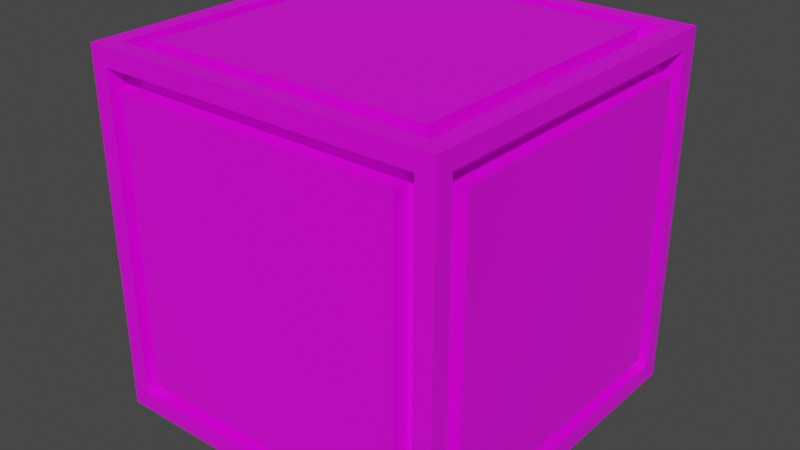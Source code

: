 # Source: stone_tile4.blend  (saved by Blender 3.2.14; exported with 4.5.12 LTS)
import bpy
from mathutils import Matrix  # noqa: F401  (used for matrix-valued properties, if any)

bpy.ops.wm.read_factory_settings(use_empty=True)
scene = bpy.context.scene
scene.name = 'Scene'

# ---- collections
col_collection = bpy.data.collections.new('Collection'); scene.collection.children.link(col_collection)

# ---- images (referenced by path relative to the original .blend; pixels are not part of the script)
import os
ASSET_DIR = os.environ.get("B2B_ASSET_DIR", "")  # directory of the original .blend (textures are referenced by path, not embedded)
HERE = os.path.dirname(os.path.abspath(__file__))  # packed textures are extracted next to this script under _unpacked/

def load_image(name, relpath, width, height, colorspace="sRGB"):
    """Load a texture the original file referenced (path relative to the .blend, or extracted next to this script)."""
    p = next((c for c in (os.path.join(HERE, relpath), os.path.join(ASSET_DIR, relpath)) if relpath and os.path.exists(c)), "")
    if p:
        img = bpy.data.images.load(p, check_existing=True)
        img.name = name
    else:  # same state as the original file: an image datablock whose file is absent (Cycles renders it pink)
        img = bpy.data.images.new(name, width, height)
        img.source = "FILE"
        img.filepath = "//" + (relpath or name)
    img.colorspace_settings.name = colorspace
    return img
img_carry_vault_tex_png = load_image('carry_vault_tex.png', 'carry_vault_tex.png', 1024, 1024, 'sRGB')

# ---- materials (node trees are filled in below, after node groups)
mat_carry_vault_material = bpy.data.materials.new('carry_vault_material')
mat_carry_vault_material.alpha_threshold = 0.0
mat_carry_vault_material.use_transparent_shadow = False
mat_carry_vault_material.line_color = (0.0, 0.0, 0.0, 1.0)

# ---- material node trees
mat_carry_vault_material.use_nodes = True; mat_carry_vault_material.node_tree.nodes.clear()
_N = mat_carry_vault_material.node_tree.nodes; _L = mat_carry_vault_material.node_tree.links
n0 = _N.new('ShaderNodeOutputMaterial'); n0.name = 'Material Output'; n0.location = (300, 300)
n1 = _N.new('ShaderNodeBsdfPrincipled'); n1.name = 'Principled BSDF'; n1.location = (10, 300)
n1.distribution = 'GGX'
n1.subsurface_method = 'RANDOM_WALK_SKIN'
n1.inputs[2].default_value = 0.4
n1.inputs[3].default_value = 1.45
n1.inputs[27].default_value = (0.0, 0.0, 0.0, 1.0)
n1.inputs[28].default_value = 1.0
n2 = _N.new('ShaderNodeTexImage'); n2.name = '画像テクスチャ'; n2.location = (-280, 280)
n2.image = img_carry_vault_tex_png
_L.new(n1.outputs[0], n0.inputs[0])
_L.new(n2.outputs[0], n1.inputs[0])
n0.is_active_output = True

# ---- world
world_world = bpy.data.worlds.new('World'); scene.world = world_world
world_world.use_nodes = True; world_world.node_tree.nodes.clear()
_N = world_world.node_tree.nodes; _L = world_world.node_tree.links
n0 = _N.new('ShaderNodeOutputWorld'); n0.name = 'World Output'; n0.location = (300, 300)
n1 = _N.new('ShaderNodeBackground'); n1.name = 'Background'; n1.location = (10, 300)
n1.inputs[0].default_value = (0.05088, 0.05088, 0.05088, 1.0)
_L.new(n1.outputs[0], n0.inputs[0])
n0.is_active_output = True
world_world.color = (0.05088, 0.05088, 0.05088)
world_world.use_sun_shadow = False
world_world.sun_shadow_jitter_overblur = 0.0

# ---- meshes
me_cube = bpy.data.meshes.new('Cube')
me_cube.from_pydata([(-1.0, 0.9, -1.9), (-1.0, -0.9, -1.9), (-0.9, 0.9, -2.0), (-0.9, -0.9, -2.0), (-0.9, 0.8, -1.8), (-0.9, -0.8, -1.8), (-1.0, 0.8, -1.8), (-1.0, -0.8, -1.8), (1.0, 0.9, -1.9), (1.0, -0.9, -1.9), (0.9, 0.9, -2.0), (0.9, -0.9, -2.0), (0.9, 0.8, -1.8), (0.9, -0.8, -1.8), (1.0, 0.8, -1.8), (1.0, -0.8, -1.8), (-0.9, 1.0, -1.9), (-0.9, -1.0, -1.9), (0.9, -1.0, -1.9), (0.9, 1.0, -1.9), (-0.8, 0.8, -1.9), (-0.8, -0.8, -1.9), (0.8, -0.8, -1.9), (0.8, 0.8, -1.9), (-0.9, 0.9, -1.9), (-0.9, -0.9, -1.9), (0.9, -0.9, -1.9), (0.9, 0.9, -1.9), (-0.8, 0.8, -2.0), (-0.8, -0.8, -2.0), (0.8, -0.8, -2.0), (0.8, 0.8, -2.0), (-1.0, 0.9, -0.1), (-1.0, -0.9, -0.1), (-0.9, 0.9, 0.0), (-0.9, -0.9, 0.0), (-0.9, 0.8, -0.2), (-0.9, -0.8, -0.2), (-0.9, 0.9, -0.1), (-0.9, -0.9, -0.1), (-1.0, 0.8, -0.2), (-1.0, -0.8, -0.2), (1.0, 0.9, -0.1), (1.0, -0.9, -0.1), (0.9, 0.9, 0.0), (0.9, -0.9, 0.0), (0.9, 0.8, -0.2), (0.9, -0.8, -0.2), (0.9, 0.9, -0.1), (1.0, 0.8, -0.2), (1.0, -0.8, -0.2), (-0.9, 1.0, -0.1), (-0.9, -1.0, -0.1), (0.9, -1.0, -0.1), (0.9, 1.0, -0.1), (-0.8, 0.8, -0.1), (-0.8, -0.8, -0.1), (0.8, -0.8, -0.1), (0.8, 0.8, -0.1), (0.9, -0.9, -0.1), (-0.8, 0.8, 0.0), (-0.8, -0.8, 0.0), (0.8, -0.8, 0.0), (0.8, 0.8, 0.0), (-1.0, -1.0, -2.0), (1.0, -1.0, -2.0), (1.0, -1.0, 0.0), (-1.0, -1.0, 0.0), (-0.8, -0.9, -1.8), (0.8, -0.9, -1.8), (0.8, -0.9, -0.2), (-0.8, -0.9, -0.2), (-0.8, -1.0, -1.8), (0.8, -1.0, -1.8), (0.8, -1.0, -0.2), (-0.8, -1.0, -0.2), (-1.0, 1.0, -2.0), (1.0, 1.0, -2.0), (-1.0, 1.0, 0.0), (1.0, 1.0, 0.0), (-0.8, 0.9, -1.8), (0.8, 0.9, -1.8), (-0.8, 0.9, -0.2), (0.8, 0.9, -0.2), (-0.8, 1.0, -1.8), (0.8, 1.0, -1.8), (-0.8, 1.0, -0.2), (0.8, 1.0, -0.2)], [], [(11, 3, 25, 26), (1, 0, 76, 64), (0, 1, 25, 24), (5, 4, 24, 25), (5, 37, 41, 7), (4, 5, 7, 6), (9, 65, 77, 8), (52, 17, 25, 39), (8, 27, 26, 9), (13, 26, 27, 12), (59, 26, 13, 47), (12, 14, 15, 13), (2, 3, 64, 76), (3, 11, 65, 64), (11, 10, 77, 65), (10, 2, 76, 77), (21, 20, 28, 29), (10, 11, 26, 27), (3, 2, 24, 25), (2, 10, 27, 24), (20, 21, 25, 24), (21, 22, 26, 25), (22, 23, 27, 26), (23, 20, 24, 27), (29, 28, 31, 30), (20, 23, 31, 28), (22, 21, 29, 30), (23, 22, 30, 31), (9, 43, 66, 65), (25, 39, 37, 5), (45, 59, 39, 35), (33, 67, 78, 32), (1, 33, 39, 25), (32, 38, 39, 33), (37, 39, 38, 36), (1, 64, 67, 33), (36, 40, 41, 37), (43, 42, 79, 66), (9, 26, 59, 43), (42, 43, 59, 48), (47, 46, 48, 59), (50, 47, 13, 15), (46, 47, 50, 49), (34, 78, 67, 35), (35, 67, 66, 45), (45, 66, 79, 44), (44, 79, 78, 34), (56, 61, 60, 55), (44, 48, 59, 45), (35, 39, 38, 34), (34, 38, 48, 44), (55, 38, 39, 56), (56, 39, 59, 57), (57, 59, 48, 58), (58, 48, 38, 55), (61, 62, 63, 60), (55, 60, 63, 58), (57, 62, 61, 56), (58, 63, 62, 57), (50, 15, 14, 49), (7, 41, 40, 6), (6, 40, 36, 4), (38, 24, 4, 36), (76, 0, 32, 78), (38, 32, 0, 24), (18, 17, 64, 65), (53, 18, 65, 66), (17, 52, 67, 64), (52, 53, 66, 67), (70, 71, 75, 74), (17, 18, 26, 25), (53, 52, 39, 59), (18, 53, 59, 26), (69, 68, 25, 26), (70, 69, 26, 59), (68, 71, 39, 25), (71, 70, 59, 39), (73, 74, 75, 72), (69, 70, 74, 73), (71, 68, 72, 75), (68, 69, 73, 72), (14, 12, 46, 49), (27, 48, 46, 12), (77, 79, 42, 8), (48, 27, 8, 42), (16, 51, 38, 24), (16, 19, 77, 76), (54, 51, 78, 79), (51, 16, 76, 78), (19, 54, 79, 77), (81, 80, 84, 85), (19, 16, 24, 27), (54, 19, 27, 48), (51, 54, 48, 38), (80, 81, 27, 24), (83, 82, 38, 48), (82, 80, 24, 38), (81, 83, 48, 27), (85, 84, 86, 87), (83, 81, 85, 87), (82, 83, 87, 86), (80, 82, 86, 84)])
_uv = me_cube.uv_layers.new(name='UVMap')
_uv.uv.foreach_set('vector', [0.02221, 0.7801, 0.02044, 0.7782, 0.02086, 0.7784, 0.02225, 0.78, 0.01964, 0.7776, 0.02673, 0.7771, 0.0262, 0.7777, 0.01991, 0.7779, 0.02673, 0.7771, 0.01964, 0.7776, 0.01931, 0.7772, 0.02709, 0.7767, 0.03332, 0.8519, 0.03812, 0.852, 0.03842, 0.8523, 0.03302, 0.8522, 0.04465, 0.7861, 0.04469, 0.7813, 0.04505, 0.7817, 0.04494, 0.7858, 0.04933, 0.7856, 0.04465, 0.7861, 0.04494, 0.7858, 0.049, 0.7853, 0.02222, 0.7803, 0.02216, 0.7802, 0.02385, 0.7801, 0.02373, 0.7802, 0.02004, 0.7836, 0.02015, 0.7784, 0.02047, 0.7789, 0.02025, 0.7832, 0.02373, 0.7802, 0.02367, 0.7803, 0.0223, 0.7804, 0.02222, 0.7803, 0.04354, 0.852, 0.04384, 0.8523, 0.03844, 0.8523, 0.03874, 0.852, 0.04386, 0.8469, 0.04384, 0.8523, 0.04354, 0.852, 0.04356, 0.8472, 0.03126, 0.7827, 0.0316, 0.7824, 0.03561, 0.782, 0.03591, 0.7823, 0.02563, 0.7779, 0.02044, 0.7782, 0.01991, 0.7779, 0.0262, 0.7777, 0.02044, 0.7782, 0.02221, 0.7801, 0.02216, 0.7802, 0.01991, 0.7779, 0.02221, 0.7801, 0.0238, 0.78, 0.02385, 0.7801, 0.02216, 0.7802, 0.0238, 0.78, 0.02563, 0.7779, 0.0262, 0.7777, 0.02385, 0.7801, 0.02348, 0.7926, 0.0185, 0.7921, 0.01881, 0.7917, 0.02311, 0.7922, 0.0238, 0.78, 0.02221, 0.7801, 0.02225, 0.78, 0.02373, 0.7799, 0.02044, 0.7782, 0.02563, 0.7779, 0.02515, 0.7783, 0.02086, 0.7784, 0.02563, 0.7779, 0.0238, 0.78, 0.02373, 0.7799, 0.02515, 0.7783, 0.02138, 0.852, 0.02618, 0.852, 0.02648, 0.8523, 0.02108, 0.8523, 0.02618, 0.852, 0.0262, 0.8472, 0.0265, 0.8469, 0.02648, 0.8523, 0.0262, 0.8472, 0.0214, 0.8472, 0.0211, 0.8469, 0.0265, 0.8469, 0.0214, 0.8472, 0.02138, 0.852, 0.02108, 0.8523, 0.0211, 0.8469, 0.02311, 0.7922, 0.01881, 0.7917, 0.01887, 0.7874, 0.02317, 0.7879, 0.0185, 0.7921, 0.0185, 0.787, 0.01887, 0.7874, 0.01881, 0.7917, 0.02348, 0.7875, 0.02348, 0.7926, 0.02311, 0.7922, 0.02317, 0.7879, 0.0185, 0.787, 0.02348, 0.7875, 0.02317, 0.7879, 0.01887, 0.7874, 0.02222, 0.7803, 0.02224, 0.7817, 0.02214, 0.7818, 0.02216, 0.7802, 0.03302, 0.8522, 0.03304, 0.8468, 0.03334, 0.8471, 0.03332, 0.8519, 0.02219, 0.7819, 0.02223, 0.782, 0.02075, 0.7837, 0.02029, 0.7839, 0.01922, 0.7846, 0.01968, 0.7842, 0.02628, 0.7842, 0.02668, 0.7847, 0.01964, 0.7776, 0.01922, 0.7846, 0.01879, 0.785, 0.01931, 0.7772, 0.02668, 0.7847, 0.02709, 0.7851, 0.01879, 0.785, 0.01922, 0.7846, 0.03334, 0.8471, 0.03304, 0.8468, 0.03844, 0.8469, 0.03814, 0.8472, 0.01964, 0.7776, 0.01991, 0.7779, 0.01968, 0.7842, 0.01922, 0.7846, 0.04933, 0.7811, 0.04907, 0.7814, 0.04505, 0.7817, 0.04469, 0.7813, 0.02224, 0.7817, 0.02372, 0.7818, 0.0238, 0.7819, 0.02214, 0.7818, 0.02222, 0.7803, 0.0223, 0.7804, 0.02233, 0.7817, 0.02224, 0.7817, 0.02372, 0.7818, 0.02224, 0.7817, 0.02233, 0.7817, 0.02362, 0.7817, 0.04356, 0.8472, 0.03876, 0.8472, 0.03846, 0.8469, 0.04386, 0.8469, 0.03554, 0.7779, 0.03591, 0.7775, 0.03591, 0.7823, 0.03561, 0.782, 0.03128, 0.7782, 0.03591, 0.7775, 0.03554, 0.7779, 0.03154, 0.7784, 0.02568, 0.784, 0.02628, 0.7842, 0.01968, 0.7842, 0.02029, 0.7839, 0.02029, 0.7839, 0.01968, 0.7842, 0.02214, 0.7818, 0.02219, 0.7819, 0.02219, 0.7819, 0.02214, 0.7818, 0.0238, 0.7819, 0.02375, 0.782, 0.02375, 0.782, 0.0238, 0.7819, 0.02628, 0.7842, 0.02568, 0.784, 0.04118, 0.7853, 0.04102, 0.7854, 0.03926, 0.7856, 0.03913, 0.7855, 0.02375, 0.782, 0.02369, 0.7821, 0.02223, 0.782, 0.02219, 0.7819, 0.02029, 0.7839, 0.02075, 0.7837, 0.02517, 0.7836, 0.02568, 0.784, 0.02568, 0.784, 0.02517, 0.7836, 0.02369, 0.7821, 0.02375, 0.782, 0.02382, 0.8414, 0.02428, 0.8419, 0.01589, 0.8418, 0.01636, 0.8414, 0.01636, 0.8414, 0.01589, 0.8418, 0.01592, 0.8334, 0.01639, 0.8339, 0.01639, 0.8339, 0.01592, 0.8334, 0.02432, 0.8335, 0.02385, 0.8339, 0.02385, 0.8339, 0.02432, 0.8335, 0.02428, 0.8419, 0.02382, 0.8414, 0.04102, 0.7854, 0.04105, 0.7872, 0.03929, 0.7874, 0.03926, 0.7856, 0.03913, 0.7855, 0.03926, 0.7856, 0.03929, 0.7874, 0.03913, 0.7876, 0.04118, 0.7873, 0.04105, 0.7872, 0.04102, 0.7854, 0.04118, 0.7853, 0.03913, 0.7876, 0.03929, 0.7874, 0.04105, 0.7872, 0.04118, 0.7873, 0.03554, 0.7779, 0.03561, 0.782, 0.0316, 0.7824, 0.03154, 0.7784, 0.04494, 0.7858, 0.04505, 0.7817, 0.04907, 0.7814, 0.049, 0.7853, 0.049, 0.7853, 0.04907, 0.7814, 0.04933, 0.7811, 0.04933, 0.7856, 0.03844, 0.8469, 0.03842, 0.8523, 0.03812, 0.852, 0.03814, 0.8472, 0.0262, 0.7777, 0.02673, 0.7771, 0.02668, 0.7847, 0.02628, 0.7842, 0.02709, 0.7851, 0.02668, 0.7847, 0.02673, 0.7771, 0.02709, 0.7767, 0.02205, 0.7803, 0.02015, 0.7784, 0.01991, 0.7779, 0.02216, 0.7802, 0.02205, 0.7818, 0.02205, 0.7803, 0.02216, 0.7802, 0.02214, 0.7818, 0.02015, 0.7784, 0.02004, 0.7836, 0.01968, 0.7842, 0.01991, 0.7779, 0.02004, 0.7836, 0.02205, 0.7818, 0.02214, 0.7818, 0.01968, 0.7842, 0.03589, 0.7832, 0.03589, 0.7879, 0.03555, 0.7876, 0.0356, 0.7835, 0.02015, 0.7784, 0.02205, 0.7803, 0.02196, 0.7803, 0.02047, 0.7789, 0.02205, 0.7818, 0.02004, 0.7836, 0.02025, 0.7832, 0.02195, 0.7817, 0.02205, 0.7803, 0.02205, 0.7818, 0.02195, 0.7817, 0.02196, 0.7803, 0.04957, 0.852, 0.04959, 0.8472, 0.04989, 0.8469, 0.04987, 0.8523, 0.04477, 0.852, 0.04957, 0.852, 0.04987, 0.8523, 0.04447, 0.8523, 0.04959, 0.8472, 0.04479, 0.8472, 0.04449, 0.8469, 0.04989, 0.8469, 0.04479, 0.8472, 0.04477, 0.852, 0.04447, 0.8523, 0.04449, 0.8469, 0.03161, 0.7831, 0.0356, 0.7835, 0.03555, 0.7876, 0.03155, 0.7871, 0.03126, 0.7827, 0.03589, 0.7832, 0.0356, 0.7835, 0.03161, 0.7831, 0.03589, 0.7879, 0.03126, 0.7874, 0.03155, 0.7871, 0.03555, 0.7876, 0.03126, 0.7874, 0.03126, 0.7827, 0.03161, 0.7831, 0.03155, 0.7871, 0.0316, 0.7824, 0.03126, 0.7827, 0.03128, 0.7782, 0.03154, 0.7784, 0.03844, 0.8523, 0.03846, 0.8469, 0.03876, 0.8472, 0.03874, 0.852, 0.02385, 0.7801, 0.0238, 0.7819, 0.02372, 0.7818, 0.02373, 0.7802, 0.02362, 0.7817, 0.02367, 0.7803, 0.02373, 0.7802, 0.02372, 0.7818, 0.02585, 0.7783, 0.02601, 0.7837, 0.02566, 0.7832, 0.02565, 0.7787, 0.02585, 0.7783, 0.02395, 0.7802, 0.02385, 0.7801, 0.0262, 0.7777, 0.02391, 0.7818, 0.02601, 0.7837, 0.02628, 0.7842, 0.0238, 0.7819, 0.02601, 0.7837, 0.02585, 0.7783, 0.0262, 0.7777, 0.02628, 0.7842, 0.02395, 0.7802, 0.02391, 0.7818, 0.0238, 0.7819, 0.02385, 0.7801, 0.02848, 0.7926, 0.0235, 0.7921, 0.02381, 0.7917, 0.02811, 0.7922, 0.02395, 0.7802, 0.02585, 0.7783, 0.02565, 0.7787, 0.02406, 0.7802, 0.02391, 0.7818, 0.02395, 0.7802, 0.02406, 0.7802, 0.02401, 0.7818, 0.02601, 0.7837, 0.02391, 0.7818, 0.02401, 0.7818, 0.02566, 0.7832, 0.02682, 0.8472, 0.0268, 0.852, 0.0265, 0.8523, 0.02652, 0.8469, 0.0316, 0.852, 0.03162, 0.8472, 0.03192, 0.8469, 0.0319, 0.8523, 0.03162, 0.8472, 0.02682, 0.8472, 0.02652, 0.8469, 0.03192, 0.8469, 0.0268, 0.852, 0.0316, 0.852, 0.0319, 0.8523, 0.0265, 0.8523, 0.02811, 0.7922, 0.02381, 0.7917, 0.02387, 0.7874, 0.02817, 0.7879, 0.02848, 0.7875, 0.02848, 0.7926, 0.02811, 0.7922, 0.02817, 0.7879, 0.0235, 0.787, 0.02848, 0.7875, 0.02817, 0.7879, 0.02387, 0.7874, 0.0235, 0.7921, 0.0235, 0.787, 0.02387, 0.7874, 0.02381, 0.7917])
me_cube.materials.append(mat_carry_vault_material)
me_cube.use_mirror_vertex_groups = False
me_cube.update()

# ---- objects
ob_mesh = bpy.data.objects.new('Mesh', me_cube)

# ---- transforms, parenting, visibility, modifiers, constraints
ob_mesh.location = (0.0, 0.0, 0.0)
ob_mesh.scale = (0.5, 0.5, 0.5)
ob_mesh.lock_rotations_4d = False
ob_mesh.empty_display_type = 'ARROWS'
ob_mesh.lineart.crease_threshold = 0.0

# ---- collection membership
col_collection.objects.link(ob_mesh)

# ---- scene / render settings (as saved in the file)
scene.frame_start = 1; scene.frame_end = 250; scene.frame_set(1)
scene.render.engine = 'BLENDER_EEVEE_NEXT'
scene.cycles.sampling_pattern = 'TABULATED_SOBOL'
scene.cycles.use_light_tree = False
scene.view_settings.view_transform = 'Filmic'
bpy.context.view_layer.update()

# ---- added for rendering (the .blend has no active camera and no usable light): camera, sun
cam_auto = bpy.data.cameras.new('AutoCamera')
cam_auto.lens = 50.0
cam_auto.sensor_width = 36.0
cam_auto.clip_end = 1000.0
ob_auto_camera = bpy.data.objects.new('AutoCamera', cam_auto)
scene.collection.objects.link(ob_auto_camera)
ob_auto_camera.location = (1.60254, -1.92304, 0.782029)
ob_auto_camera.rotation_euler = (1.09748, -7.21219e-08, 0.694738)
scene.camera = ob_auto_camera
light_auto_sun = bpy.data.lights.new('AutoSun', 'SUN')
light_auto_sun.energy = 3.0
light_auto_sun.angle = 0.0523599
ob_auto_sun = bpy.data.objects.new('AutoSun', light_auto_sun)
scene.collection.objects.link(ob_auto_sun)
ob_auto_sun.rotation_euler = (0.872665, 0.174533, 0.523599)
bpy.context.view_layer.update()
